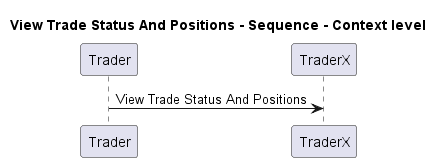

The diagram above was rendered by PlantUML. Its source (embedded in the PNG):
@startuml
!pragma layout smetana

title View Trade Status And Positions - Sequence - Context level

participant "Trader" as TraderX.Actors.Trader
participant "TraderX" as TraderX.SoftwareSystems.TraderX

TraderX.Actors.Trader -> TraderX.SoftwareSystems.TraderX : View Trade Status And Positions


@enduml